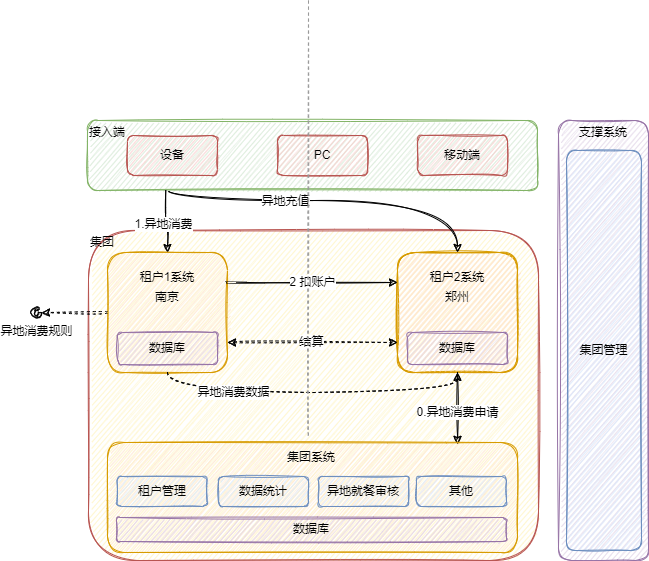

The diagram above was exported from draw.io. Its source (the exported page's mxGraphModel, read from the mxfile embedded in the PNG):
<mxGraphModel dx="1178" dy="681" grid="0" gridSize="10" guides="1" tooltips="1" connect="1" arrows="1" fold="1" page="1" pageScale="1" pageWidth="827" pageHeight="1169" background="none" math="0" shadow="0">
  <root>
    <mxCell id="0" />
    <mxCell id="1" parent="0" />
    <mxCell id="m_LaqutemW2CsM03oErt-2" value="接入端" style="fontStyle=0;verticalAlign=top;align=left;spacingTop=-2;fillColor=#d5e8d4;rounded=1;whiteSpace=wrap;html=1;strokeColor=#82b366;strokeWidth=1;container=1;collapsible=0;expand=0;recursiveResize=0;spacing=2;sketch=1;" vertex="1" parent="1">
      <mxGeometry x="189" y="350" width="450" height="70" as="geometry" />
    </mxCell>
    <mxCell id="m_LaqutemW2CsM03oErt-3" value="设备" style="rounded=1;whiteSpace=wrap;html=1;fillColor=#f8cecc;strokeColor=#b85450;spacing=2;sketch=1;" vertex="1" parent="m_LaqutemW2CsM03oErt-2">
      <mxGeometry x="40" y="15" width="90" height="40" as="geometry" />
    </mxCell>
    <mxCell id="m_LaqutemW2CsM03oErt-4" value="PC" style="rounded=1;whiteSpace=wrap;html=1;fillColor=#f8cecc;strokeColor=#b85450;spacing=2;sketch=1;" vertex="1" parent="m_LaqutemW2CsM03oErt-2">
      <mxGeometry x="190" y="15" width="90" height="40" as="geometry" />
    </mxCell>
    <mxCell id="m_LaqutemW2CsM03oErt-5" value="移动端" style="rounded=1;whiteSpace=wrap;html=1;fillColor=#f8cecc;strokeColor=#b85450;spacing=2;sketch=1;" vertex="1" parent="m_LaqutemW2CsM03oErt-2">
      <mxGeometry x="330" y="15" width="90" height="40" as="geometry" />
    </mxCell>
    <mxCell id="m_LaqutemW2CsM03oErt-6" value="集团" style="fontStyle=0;verticalAlign=top;align=left;spacingTop=-2;rounded=1;whiteSpace=wrap;html=1;strokeWidth=1;container=1;collapsible=0;expand=0;recursiveResize=0;fillColor=#FFF4C3;strokeColor=#b85450;spacing=2;sketch=1;" vertex="1" parent="1">
      <mxGeometry x="190" y="460" width="450" height="330" as="geometry" />
    </mxCell>
    <mxCell id="m_LaqutemW2CsM03oErt-15" value="" style="group;spacing=2;sketch=1;rounded=1;" vertex="1" connectable="0" parent="m_LaqutemW2CsM03oErt-6">
      <mxGeometry x="19" y="22" width="120" height="120" as="geometry" />
    </mxCell>
    <mxCell id="m_LaqutemW2CsM03oErt-7" value="" style="rounded=1;whiteSpace=wrap;html=1;horizontal=1;labelPosition=center;verticalLabelPosition=middle;align=center;verticalAlign=middle;fillColor=#ffe6cc;strokeColor=#d79b00;spacing=2;sketch=1;" vertex="1" parent="m_LaqutemW2CsM03oErt-15">
      <mxGeometry width="120" height="120" as="geometry" />
    </mxCell>
    <mxCell id="m_LaqutemW2CsM03oErt-12" value="数据库" style="rounded=1;whiteSpace=wrap;html=1;fillColor=#e1d5e7;strokeColor=#9673a6;spacing=2;sketch=1;" vertex="1" parent="m_LaqutemW2CsM03oErt-15">
      <mxGeometry x="10" y="80" width="100" height="32" as="geometry" />
    </mxCell>
    <mxCell id="m_LaqutemW2CsM03oErt-13" value="租户1系统" style="text;html=1;strokeColor=none;fillColor=none;align=center;verticalAlign=middle;whiteSpace=wrap;rounded=1;spacing=2;sketch=1;" vertex="1" parent="m_LaqutemW2CsM03oErt-15">
      <mxGeometry x="30" y="10" width="60" height="30" as="geometry" />
    </mxCell>
    <mxCell id="m_LaqutemW2CsM03oErt-38" value="南京" style="text;html=1;strokeColor=none;fillColor=none;align=center;verticalAlign=middle;whiteSpace=wrap;rounded=1;fontSize=12;spacing=2;sketch=1;" vertex="1" parent="m_LaqutemW2CsM03oErt-15">
      <mxGeometry x="30" y="30" width="60" height="30" as="geometry" />
    </mxCell>
    <mxCell id="m_LaqutemW2CsM03oErt-23" value="" style="group;fillColor=#ffe6cc;strokeColor=#d79b00;spacing=2;sketch=1;rounded=1;" vertex="1" connectable="0" parent="m_LaqutemW2CsM03oErt-6">
      <mxGeometry x="309" y="22" width="120" height="120" as="geometry" />
    </mxCell>
    <mxCell id="m_LaqutemW2CsM03oErt-24" value="" style="rounded=1;whiteSpace=wrap;html=1;horizontal=1;labelPosition=center;verticalLabelPosition=middle;align=center;verticalAlign=middle;fillColor=#ffe6cc;strokeColor=#d79b00;spacing=2;sketch=1;" vertex="1" parent="m_LaqutemW2CsM03oErt-23">
      <mxGeometry width="120" height="120" as="geometry" />
    </mxCell>
    <mxCell id="m_LaqutemW2CsM03oErt-25" value="数据库" style="rounded=1;whiteSpace=wrap;html=1;fillColor=#e1d5e7;strokeColor=#9673a6;spacing=2;sketch=1;" vertex="1" parent="m_LaqutemW2CsM03oErt-23">
      <mxGeometry x="10" y="80" width="100" height="32" as="geometry" />
    </mxCell>
    <mxCell id="m_LaqutemW2CsM03oErt-26" value="租户2系统" style="text;html=1;strokeColor=none;fillColor=none;align=center;verticalAlign=middle;whiteSpace=wrap;rounded=1;spacing=2;sketch=1;" vertex="1" parent="m_LaqutemW2CsM03oErt-23">
      <mxGeometry x="30" y="10" width="60" height="30" as="geometry" />
    </mxCell>
    <mxCell id="m_LaqutemW2CsM03oErt-47" value="郑州" style="text;html=1;strokeColor=none;fillColor=none;align=center;verticalAlign=middle;whiteSpace=wrap;rounded=1;fontSize=12;spacing=2;sketch=1;" vertex="1" parent="m_LaqutemW2CsM03oErt-23">
      <mxGeometry x="30" y="30" width="60" height="30" as="geometry" />
    </mxCell>
    <mxCell id="m_LaqutemW2CsM03oErt-63" style="edgeStyle=orthogonalEdgeStyle;rounded=1;orthogonalLoop=1;jettySize=auto;html=1;exitX=0.5;exitY=1;exitDx=0;exitDy=0;entryX=0.854;entryY=0.017;entryDx=0;entryDy=0;entryPerimeter=0;fontSize=12;spacing=2;sketch=1;curved=1;" edge="1" parent="m_LaqutemW2CsM03oErt-6" source="m_LaqutemW2CsM03oErt-24" target="m_LaqutemW2CsM03oErt-9">
      <mxGeometry relative="1" as="geometry" />
    </mxCell>
    <mxCell id="m_LaqutemW2CsM03oErt-64" value="&lt;span style=&quot;font-size: 11px;&quot;&gt;0.异地消费申请&lt;/span&gt;" style="edgeLabel;html=1;align=center;verticalAlign=middle;resizable=0;points=[];fontSize=12;spacing=2;sketch=1;rounded=1;" vertex="1" connectable="0" parent="m_LaqutemW2CsM03oErt-63">
      <mxGeometry x="0.1072" relative="1" as="geometry">
        <mxPoint as="offset" />
      </mxGeometry>
    </mxCell>
    <mxCell id="m_LaqutemW2CsM03oErt-70" style="edgeStyle=orthogonalEdgeStyle;rounded=1;orthogonalLoop=1;jettySize=auto;html=1;exitX=1;exitY=0.25;exitDx=0;exitDy=0;entryX=0;entryY=0.25;entryDx=0;entryDy=0;strokeWidth=1;fontSize=12;spacing=2;sketch=1;curved=1;" edge="1" parent="m_LaqutemW2CsM03oErt-6" source="m_LaqutemW2CsM03oErt-7" target="m_LaqutemW2CsM03oErt-24">
      <mxGeometry relative="1" as="geometry" />
    </mxCell>
    <mxCell id="m_LaqutemW2CsM03oErt-71" value="2 扣账户" style="edgeLabel;resizable=0;html=1;align=center;verticalAlign=middle;fontSize=12;spacing=2;sketch=1;rounded=1;" connectable="0" vertex="1" parent="m_LaqutemW2CsM03oErt-6">
      <mxGeometry x="224.0035490618768" y="51.99893852433456" as="geometry" />
    </mxCell>
    <mxCell id="m_LaqutemW2CsM03oErt-73" style="edgeStyle=orthogonalEdgeStyle;rounded=1;orthogonalLoop=1;jettySize=auto;html=1;entryX=0.5;entryY=1;entryDx=0;entryDy=0;strokeWidth=1;fontSize=12;exitX=0.5;exitY=1;exitDx=0;exitDy=0;dashed=1;spacing=2;sketch=1;curved=1;" edge="1" parent="m_LaqutemW2CsM03oErt-6" source="m_LaqutemW2CsM03oErt-7" target="m_LaqutemW2CsM03oErt-24">
      <mxGeometry relative="1" as="geometry" />
    </mxCell>
    <mxCell id="m_LaqutemW2CsM03oErt-74" value="异地消费数据" style="edgeLabel;html=1;align=center;verticalAlign=middle;resizable=0;points=[];fontSize=12;spacing=2;sketch=1;rounded=1;" vertex="1" connectable="0" parent="m_LaqutemW2CsM03oErt-73">
      <mxGeometry x="-0.4802" relative="1" as="geometry">
        <mxPoint as="offset" />
      </mxGeometry>
    </mxCell>
    <mxCell id="m_LaqutemW2CsM03oErt-75" value="" style="endArrow=classic;startArrow=classic;html=1;rounded=1;dashed=1;strokeWidth=1;fontSize=12;exitX=1;exitY=0.75;exitDx=0;exitDy=0;entryX=0;entryY=0.75;entryDx=0;entryDy=0;spacing=2;sketch=1;curved=1;" edge="1" parent="m_LaqutemW2CsM03oErt-6" source="m_LaqutemW2CsM03oErt-7" target="m_LaqutemW2CsM03oErt-24">
      <mxGeometry width="50" height="50" relative="1" as="geometry">
        <mxPoint x="170" y="152" as="sourcePoint" />
        <mxPoint x="220" y="102" as="targetPoint" />
      </mxGeometry>
    </mxCell>
    <mxCell id="m_LaqutemW2CsM03oErt-76" value="结算" style="edgeLabel;html=1;align=center;verticalAlign=middle;resizable=0;points=[];fontSize=12;spacing=2;sketch=1;rounded=1;" vertex="1" connectable="0" parent="m_LaqutemW2CsM03oErt-75">
      <mxGeometry x="0.1882" relative="1" as="geometry">
        <mxPoint x="-17" as="offset" />
      </mxGeometry>
    </mxCell>
    <mxCell id="m_LaqutemW2CsM03oErt-9" value="" style="rounded=1;whiteSpace=wrap;html=1;horizontal=1;labelPosition=center;verticalLabelPosition=middle;align=center;verticalAlign=middle;fillColor=#ffe6cc;strokeColor=#d79b00;spacing=2;sketch=1;" vertex="1" parent="m_LaqutemW2CsM03oErt-6">
      <mxGeometry x="19" y="212" width="410" height="110" as="geometry" />
    </mxCell>
    <mxCell id="m_LaqutemW2CsM03oErt-16" value="集团系统" style="text;html=1;strokeColor=none;fillColor=none;align=center;verticalAlign=middle;whiteSpace=wrap;rounded=1;spacing=2;sketch=1;" vertex="1" parent="m_LaqutemW2CsM03oErt-6">
      <mxGeometry x="178" y="212" width="90" height="30" as="geometry" />
    </mxCell>
    <mxCell id="m_LaqutemW2CsM03oErt-21" value="数据库" style="rounded=1;whiteSpace=wrap;html=1;fillColor=#e1d5e7;strokeColor=#9673a6;spacing=2;sketch=1;" vertex="1" parent="m_LaqutemW2CsM03oErt-6">
      <mxGeometry x="28" y="287" width="390" height="24" as="geometry" />
    </mxCell>
    <mxCell id="m_LaqutemW2CsM03oErt-81" value="租户管理" style="rounded=1;whiteSpace=wrap;html=1;fontSize=12;fillColor=#dae8fc;strokeColor=#6c8ebf;spacing=2;sketch=1;" vertex="1" parent="m_LaqutemW2CsM03oErt-6">
      <mxGeometry x="28.5" y="246" width="90" height="30" as="geometry" />
    </mxCell>
    <mxCell id="m_LaqutemW2CsM03oErt-83" value="异地就餐审核" style="rounded=1;whiteSpace=wrap;html=1;fontSize=12;fillColor=#dae8fc;strokeColor=#6c8ebf;spacing=2;sketch=1;" vertex="1" parent="m_LaqutemW2CsM03oErt-6">
      <mxGeometry x="230" y="246" width="90" height="30" as="geometry" />
    </mxCell>
    <mxCell id="m_LaqutemW2CsM03oErt-84" value="其他" style="rounded=1;whiteSpace=wrap;html=1;fontSize=12;fillColor=#dae8fc;strokeColor=#6c8ebf;spacing=2;sketch=1;" vertex="1" parent="m_LaqutemW2CsM03oErt-6">
      <mxGeometry x="328" y="246" width="90" height="30" as="geometry" />
    </mxCell>
    <mxCell id="m_LaqutemW2CsM03oErt-82" value="数据统计" style="rounded=1;whiteSpace=wrap;html=1;fontSize=12;fillColor=#dae8fc;strokeColor=#6c8ebf;spacing=2;sketch=1;" vertex="1" parent="m_LaqutemW2CsM03oErt-6">
      <mxGeometry x="130" y="246" width="90" height="30" as="geometry" />
    </mxCell>
    <mxCell id="m_LaqutemW2CsM03oErt-35" value="异地消费规则" style="verticalLabelPosition=bottom;verticalAlign=top;html=1;shape=mxgraph.basic.partConcEllipse;startAngle=0.25;endAngle=0.1;arcWidth=0.5;fontSize=12;sketch=1;rounded=1;" vertex="1" parent="1">
      <mxGeometry x="133" y="537" width="10" height="10" as="geometry" />
    </mxCell>
    <mxCell id="m_LaqutemW2CsM03oErt-48" style="edgeStyle=orthogonalEdgeStyle;rounded=1;orthogonalLoop=1;jettySize=auto;html=1;entryX=0.5;entryY=0;entryDx=0;entryDy=0;fontSize=12;spacing=2;sketch=1;curved=1;" edge="1" parent="1" source="m_LaqutemW2CsM03oErt-2" target="m_LaqutemW2CsM03oErt-24">
      <mxGeometry relative="1" as="geometry">
        <Array as="points">
          <mxPoint x="270" y="430" />
          <mxPoint x="559" y="430" />
        </Array>
      </mxGeometry>
    </mxCell>
    <mxCell id="m_LaqutemW2CsM03oErt-49" value="异地充值" style="edgeLabel;html=1;align=center;verticalAlign=middle;resizable=0;points=[];fontSize=12;spacing=2;sketch=1;rounded=1;" vertex="1" connectable="0" parent="m_LaqutemW2CsM03oErt-48">
      <mxGeometry x="-0.2809" y="-1" relative="1" as="geometry">
        <mxPoint as="offset" />
      </mxGeometry>
    </mxCell>
    <mxCell id="m_LaqutemW2CsM03oErt-65" style="edgeStyle=orthogonalEdgeStyle;rounded=1;orthogonalLoop=1;jettySize=auto;html=1;exitX=0;exitY=0.5;exitDx=0;exitDy=0;fontSize=12;dashed=1;spacing=2;sketch=1;curved=1;" edge="1" parent="1" source="m_LaqutemW2CsM03oErt-7" target="m_LaqutemW2CsM03oErt-35">
      <mxGeometry relative="1" as="geometry" />
    </mxCell>
    <mxCell id="m_LaqutemW2CsM03oErt-60" style="edgeStyle=orthogonalEdgeStyle;rounded=1;orthogonalLoop=1;jettySize=auto;html=1;exitX=0.174;exitY=0.994;exitDx=0;exitDy=0;entryX=0.5;entryY=0;entryDx=0;entryDy=0;fontSize=12;exitPerimeter=0;spacing=2;sketch=1;curved=1;" edge="1" parent="1" source="m_LaqutemW2CsM03oErt-2" target="m_LaqutemW2CsM03oErt-7">
      <mxGeometry relative="1" as="geometry" />
    </mxCell>
    <mxCell id="m_LaqutemW2CsM03oErt-68" value="1.异地消费" style="edgeLabel;html=1;align=center;verticalAlign=middle;resizable=0;points=[];fontSize=12;spacing=2;sketch=1;rounded=1;" vertex="1" connectable="0" parent="m_LaqutemW2CsM03oErt-60">
      <mxGeometry x="-0.6471" y="-3" relative="1" as="geometry">
        <mxPoint y="23" as="offset" />
      </mxGeometry>
    </mxCell>
    <mxCell id="m_LaqutemW2CsM03oErt-80" value="支撑系统" style="fontStyle=0;verticalAlign=top;align=center;spacingTop=-2;fillColor=#e1d5e7;rounded=1;whiteSpace=wrap;html=1;strokeColor=#9673a6;strokeWidth=1;container=1;collapsible=0;expand=0;recursiveResize=0;fontSize=12;spacing=2;sketch=1;" vertex="1" parent="1">
      <mxGeometry x="660" y="350" width="90" height="440" as="geometry" />
    </mxCell>
    <mxCell id="m_LaqutemW2CsM03oErt-87" value="集团管理" style="rounded=1;whiteSpace=wrap;html=1;fontSize=12;fillColor=#dae8fc;strokeColor=#6c8ebf;spacing=2;sketch=1;" vertex="1" parent="m_LaqutemW2CsM03oErt-80">
      <mxGeometry x="8" y="30" width="75" height="400" as="geometry" />
    </mxCell>
    <mxCell id="m_LaqutemW2CsM03oErt-85" value="" style="endArrow=none;dashed=1;html=1;rounded=1;strokeWidth=1;fontSize=12;fillColor=#f5f5f5;strokeColor=#999999;sketch=1;curved=1;" edge="1" parent="1">
      <mxGeometry width="50" height="50" relative="1" as="geometry">
        <mxPoint x="410" y="665" as="sourcePoint" />
        <mxPoint x="410" y="230" as="targetPoint" />
      </mxGeometry>
    </mxCell>
  </root>
</mxGraphModel>